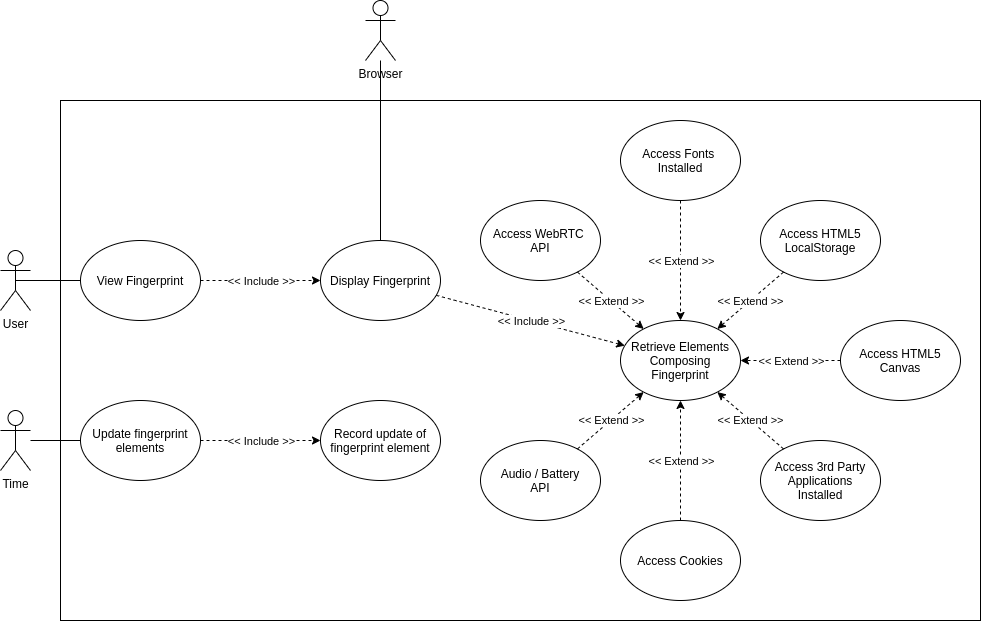

The diagram above was exported from draw.io. Its source (the exported page's mxGraphModel, read from the mxfile embedded in the PNG):
<mxGraphModel dx="1422" dy="1985" grid="1" gridSize="10" guides="1" tooltips="1" connect="1" arrows="1" fold="1" page="1" pageScale="1" pageWidth="827" pageHeight="1169" math="0" shadow="0">
  <root>
    <mxCell id="0" />
    <mxCell id="1" parent="0" />
    <mxCell id="x7BFUjBu_7Da2JzhzgdC-1" value="" style="rounded=0;whiteSpace=wrap;html=1;" parent="1" vertex="1">
      <mxGeometry x="180" y="-180" width="920" height="520" as="geometry" />
    </mxCell>
    <mxCell id="d14rHb8pnHciyxQD5oBX-1" value="User" style="shape=umlActor;verticalLabelPosition=bottom;verticalAlign=top;html=1;outlineConnect=0;" parent="1" vertex="1">
      <mxGeometry x="120" y="-30" width="30" height="60" as="geometry" />
    </mxCell>
    <mxCell id="d14rHb8pnHciyxQD5oBX-3" value="View Fingerprint" style="ellipse;whiteSpace=wrap;html=1;" parent="1" vertex="1">
      <mxGeometry x="200" y="-40" width="120" height="80" as="geometry" />
    </mxCell>
    <mxCell id="d14rHb8pnHciyxQD5oBX-5" value="Browser" style="shape=umlActor;verticalLabelPosition=bottom;verticalAlign=top;html=1;outlineConnect=0;" parent="1" vertex="1">
      <mxGeometry x="485" y="-280" width="30" height="60" as="geometry" />
    </mxCell>
    <mxCell id="d14rHb8pnHciyxQD5oBX-6" value="Display Fingerprint" style="ellipse;whiteSpace=wrap;html=1;" parent="1" vertex="1">
      <mxGeometry x="440" y="-40" width="120" height="80" as="geometry" />
    </mxCell>
    <mxCell id="d14rHb8pnHciyxQD5oBX-7" value="Retrieve Elements Composing Fingerprint" style="ellipse;whiteSpace=wrap;html=1;" parent="1" vertex="1">
      <mxGeometry x="740" y="40" width="120" height="80" as="geometry" />
    </mxCell>
    <mxCell id="d14rHb8pnHciyxQD5oBX-9" value="" style="endArrow=none;html=1;exitX=0.5;exitY=0.5;exitDx=0;exitDy=0;exitPerimeter=0;" parent="1" source="d14rHb8pnHciyxQD5oBX-1" target="d14rHb8pnHciyxQD5oBX-3" edge="1">
      <mxGeometry width="50" height="50" relative="1" as="geometry">
        <mxPoint x="390" y="90" as="sourcePoint" />
        <mxPoint x="440" y="40" as="targetPoint" />
      </mxGeometry>
    </mxCell>
    <mxCell id="d14rHb8pnHciyxQD5oBX-10" value="" style="endArrow=none;html=1;" parent="1" source="d14rHb8pnHciyxQD5oBX-5" target="d14rHb8pnHciyxQD5oBX-6" edge="1">
      <mxGeometry width="50" height="50" relative="1" as="geometry">
        <mxPoint x="466" y="90" as="sourcePoint" />
        <mxPoint x="516" y="40" as="targetPoint" />
      </mxGeometry>
    </mxCell>
    <mxCell id="d14rHb8pnHciyxQD5oBX-11" value="" style="endArrow=classic;html=1;dashed=1;" parent="1" source="d14rHb8pnHciyxQD5oBX-3" target="d14rHb8pnHciyxQD5oBX-6" edge="1">
      <mxGeometry relative="1" as="geometry">
        <mxPoint x="360" y="60" as="sourcePoint" />
        <mxPoint x="310" y="170" as="targetPoint" />
      </mxGeometry>
    </mxCell>
    <mxCell id="d14rHb8pnHciyxQD5oBX-12" value="&amp;lt;&amp;lt; Include &amp;gt;&amp;gt;" style="edgeLabel;resizable=0;html=1;align=center;verticalAlign=middle;" parent="d14rHb8pnHciyxQD5oBX-11" connectable="0" vertex="1">
      <mxGeometry relative="1" as="geometry" />
    </mxCell>
    <mxCell id="d14rHb8pnHciyxQD5oBX-13" value="" style="endArrow=classic;html=1;dashed=1;" parent="1" source="d14rHb8pnHciyxQD5oBX-6" target="d14rHb8pnHciyxQD5oBX-7" edge="1">
      <mxGeometry relative="1" as="geometry">
        <mxPoint x="360" y="60" as="sourcePoint" />
        <mxPoint x="460" y="60" as="targetPoint" />
      </mxGeometry>
    </mxCell>
    <mxCell id="d14rHb8pnHciyxQD5oBX-14" value="&amp;lt;&amp;lt; Include &amp;gt;&amp;gt;" style="edgeLabel;resizable=0;html=1;align=center;verticalAlign=middle;" parent="d14rHb8pnHciyxQD5oBX-13" connectable="0" vertex="1">
      <mxGeometry relative="1" as="geometry" />
    </mxCell>
    <mxCell id="d14rHb8pnHciyxQD5oBX-15" value="Access Fonts &lt;br&gt;Installed" style="ellipse;whiteSpace=wrap;html=1;" parent="1" vertex="1">
      <mxGeometry x="740" y="-160" width="120" height="80" as="geometry" />
    </mxCell>
    <mxCell id="d14rHb8pnHciyxQD5oBX-16" value="Access 3rd Party Applications&lt;br&gt;Installed" style="ellipse;whiteSpace=wrap;html=1;" parent="1" vertex="1">
      <mxGeometry x="880" y="160" width="120" height="80" as="geometry" />
    </mxCell>
    <mxCell id="d14rHb8pnHciyxQD5oBX-17" value="Access HTML5&lt;br&gt;LocalStorage" style="ellipse;whiteSpace=wrap;html=1;" parent="1" vertex="1">
      <mxGeometry x="880" y="-80" width="120" height="80" as="geometry" />
    </mxCell>
    <mxCell id="d14rHb8pnHciyxQD5oBX-18" value="Access Cookies" style="ellipse;whiteSpace=wrap;html=1;" parent="1" vertex="1">
      <mxGeometry x="740" y="240" width="120" height="80" as="geometry" />
    </mxCell>
    <mxCell id="d14rHb8pnHciyxQD5oBX-19" value="" style="endArrow=classic;html=1;dashed=1;" parent="1" source="d14rHb8pnHciyxQD5oBX-15" target="d14rHb8pnHciyxQD5oBX-7" edge="1">
      <mxGeometry relative="1" as="geometry">
        <mxPoint x="910" y="90" as="sourcePoint" />
        <mxPoint x="1010" y="90" as="targetPoint" />
      </mxGeometry>
    </mxCell>
    <mxCell id="d14rHb8pnHciyxQD5oBX-20" value="&amp;lt;&amp;lt; Extend &amp;gt;&amp;gt;" style="edgeLabel;resizable=0;html=1;align=center;verticalAlign=middle;" parent="d14rHb8pnHciyxQD5oBX-19" connectable="0" vertex="1">
      <mxGeometry relative="1" as="geometry" />
    </mxCell>
    <mxCell id="d14rHb8pnHciyxQD5oBX-21" value="" style="endArrow=classic;html=1;dashed=1;" parent="1" source="d14rHb8pnHciyxQD5oBX-17" target="d14rHb8pnHciyxQD5oBX-7" edge="1">
      <mxGeometry relative="1" as="geometry">
        <mxPoint x="985.0209814902455" y="-13.526634819972742" as="sourcePoint" />
        <mxPoint x="854.9008163536942" y="63.467699427362504" as="targetPoint" />
      </mxGeometry>
    </mxCell>
    <mxCell id="d14rHb8pnHciyxQD5oBX-22" value="&amp;lt;&amp;lt; Extend &amp;gt;&amp;gt;" style="edgeLabel;resizable=0;html=1;align=center;verticalAlign=middle;" parent="d14rHb8pnHciyxQD5oBX-21" connectable="0" vertex="1">
      <mxGeometry relative="1" as="geometry" />
    </mxCell>
    <mxCell id="d14rHb8pnHciyxQD5oBX-23" value="" style="endArrow=classic;html=1;dashed=1;" parent="1" source="d14rHb8pnHciyxQD5oBX-16" target="d14rHb8pnHciyxQD5oBX-7" edge="1">
      <mxGeometry relative="1" as="geometry">
        <mxPoint x="995.0209814902455" y="-3.5266348199727418" as="sourcePoint" />
        <mxPoint x="864.9008163536942" y="73.4676994273625" as="targetPoint" />
      </mxGeometry>
    </mxCell>
    <mxCell id="d14rHb8pnHciyxQD5oBX-24" value="&amp;lt;&amp;lt; Extend &amp;gt;&amp;gt;" style="edgeLabel;resizable=0;html=1;align=center;verticalAlign=middle;" parent="d14rHb8pnHciyxQD5oBX-23" connectable="0" vertex="1">
      <mxGeometry relative="1" as="geometry" />
    </mxCell>
    <mxCell id="d14rHb8pnHciyxQD5oBX-25" value="" style="endArrow=classic;html=1;dashed=1;" parent="1" source="d14rHb8pnHciyxQD5oBX-18" target="d14rHb8pnHciyxQD5oBX-7" edge="1">
      <mxGeometry relative="1" as="geometry">
        <mxPoint x="1005.0209814902455" y="6.473365180027258" as="sourcePoint" />
        <mxPoint x="874.9008163536942" y="83.4676994273625" as="targetPoint" />
      </mxGeometry>
    </mxCell>
    <mxCell id="d14rHb8pnHciyxQD5oBX-26" value="&amp;lt;&amp;lt; Extend &amp;gt;&amp;gt;" style="edgeLabel;resizable=0;html=1;align=center;verticalAlign=middle;" parent="d14rHb8pnHciyxQD5oBX-25" connectable="0" vertex="1">
      <mxGeometry relative="1" as="geometry" />
    </mxCell>
    <mxCell id="lfPSffi-V-WuNB-OHlJf-1" value="Access HTML5 Canvas" style="ellipse;whiteSpace=wrap;html=1;" parent="1" vertex="1">
      <mxGeometry x="960" y="40" width="120" height="80" as="geometry" />
    </mxCell>
    <mxCell id="lfPSffi-V-WuNB-OHlJf-2" value="" style="endArrow=classic;html=1;dashed=1;" parent="1" source="lfPSffi-V-WuNB-OHlJf-1" target="d14rHb8pnHciyxQD5oBX-7" edge="1">
      <mxGeometry relative="1" as="geometry">
        <mxPoint x="1093.3653793723033" y="23.20807406865015" as="sourcePoint" />
        <mxPoint x="866.5794200149749" y="76.68719529059399" as="targetPoint" />
      </mxGeometry>
    </mxCell>
    <mxCell id="lfPSffi-V-WuNB-OHlJf-3" value="&amp;lt;&amp;lt; Extend &amp;gt;&amp;gt;" style="edgeLabel;resizable=0;html=1;align=center;verticalAlign=middle;" parent="lfPSffi-V-WuNB-OHlJf-2" connectable="0" vertex="1">
      <mxGeometry relative="1" as="geometry" />
    </mxCell>
    <mxCell id="lfPSffi-V-WuNB-OHlJf-4" value="Access WebRTC &lt;br&gt;API" style="ellipse;whiteSpace=wrap;html=1;" parent="1" vertex="1">
      <mxGeometry x="600" y="-80" width="120" height="80" as="geometry" />
    </mxCell>
    <mxCell id="lfPSffi-V-WuNB-OHlJf-5" value="Audio / Battery&lt;br&gt;API" style="ellipse;whiteSpace=wrap;html=1;" parent="1" vertex="1">
      <mxGeometry x="600" y="160" width="120" height="80" as="geometry" />
    </mxCell>
    <mxCell id="lfPSffi-V-WuNB-OHlJf-6" value="" style="endArrow=classic;html=1;dashed=1;" parent="1" source="lfPSffi-V-WuNB-OHlJf-4" target="d14rHb8pnHciyxQD5oBX-7" edge="1">
      <mxGeometry relative="1" as="geometry">
        <mxPoint x="989.4257389581446" y="220.53265957854092" as="sourcePoint" />
        <mxPoint x="850.5434777110347" y="119.4861656080252" as="targetPoint" />
      </mxGeometry>
    </mxCell>
    <mxCell id="lfPSffi-V-WuNB-OHlJf-7" value="&amp;lt;&amp;lt; Extend &amp;gt;&amp;gt;" style="edgeLabel;resizable=0;html=1;align=center;verticalAlign=middle;" parent="lfPSffi-V-WuNB-OHlJf-6" connectable="0" vertex="1">
      <mxGeometry relative="1" as="geometry" />
    </mxCell>
    <mxCell id="lfPSffi-V-WuNB-OHlJf-8" value="" style="endArrow=classic;html=1;dashed=1;" parent="1" source="lfPSffi-V-WuNB-OHlJf-5" target="d14rHb8pnHciyxQD5oBX-7" edge="1">
      <mxGeometry relative="1" as="geometry">
        <mxPoint x="989.4257389581446" y="220.53265957854092" as="sourcePoint" />
        <mxPoint x="850.5434777110347" y="119.4861656080252" as="targetPoint" />
      </mxGeometry>
    </mxCell>
    <mxCell id="lfPSffi-V-WuNB-OHlJf-9" value="&amp;lt;&amp;lt; Extend &amp;gt;&amp;gt;" style="edgeLabel;resizable=0;html=1;align=center;verticalAlign=middle;" parent="lfPSffi-V-WuNB-OHlJf-8" connectable="0" vertex="1">
      <mxGeometry relative="1" as="geometry" />
    </mxCell>
    <mxCell id="GQjtjppuRDc7oneC6w4w-1" value="Record update of fingerprint element" style="ellipse;whiteSpace=wrap;html=1;" parent="1" vertex="1">
      <mxGeometry x="440" y="120" width="120" height="80" as="geometry" />
    </mxCell>
    <mxCell id="GQjtjppuRDc7oneC6w4w-2" value="Time" style="shape=umlActor;verticalLabelPosition=bottom;verticalAlign=top;html=1;outlineConnect=0;" parent="1" vertex="1">
      <mxGeometry x="120" y="130" width="30" height="60" as="geometry" />
    </mxCell>
    <mxCell id="GQjtjppuRDc7oneC6w4w-4" value="" style="endArrow=none;html=1;" parent="1" source="GQjtjppuRDc7oneC6w4w-2" target="GQjtjppuRDc7oneC6w4w-5" edge="1">
      <mxGeometry width="50" height="50" relative="1" as="geometry">
        <mxPoint x="65" y="10" as="sourcePoint" />
        <mxPoint x="180" y="10" as="targetPoint" />
      </mxGeometry>
    </mxCell>
    <mxCell id="GQjtjppuRDc7oneC6w4w-5" value="Update fingerprint elements" style="ellipse;whiteSpace=wrap;html=1;" parent="1" vertex="1">
      <mxGeometry x="200" y="120" width="120" height="80" as="geometry" />
    </mxCell>
    <mxCell id="GQjtjppuRDc7oneC6w4w-6" value="" style="endArrow=classic;html=1;dashed=1;" parent="1" source="GQjtjppuRDc7oneC6w4w-5" target="GQjtjppuRDc7oneC6w4w-1" edge="1">
      <mxGeometry relative="1" as="geometry">
        <mxPoint x="330" y="10" as="sourcePoint" />
        <mxPoint x="450" y="10" as="targetPoint" />
      </mxGeometry>
    </mxCell>
    <mxCell id="GQjtjppuRDc7oneC6w4w-7" value="&amp;lt;&amp;lt; Include &amp;gt;&amp;gt;" style="edgeLabel;resizable=0;html=1;align=center;verticalAlign=middle;" parent="GQjtjppuRDc7oneC6w4w-6" connectable="0" vertex="1">
      <mxGeometry relative="1" as="geometry" />
    </mxCell>
  </root>
</mxGraphModel>